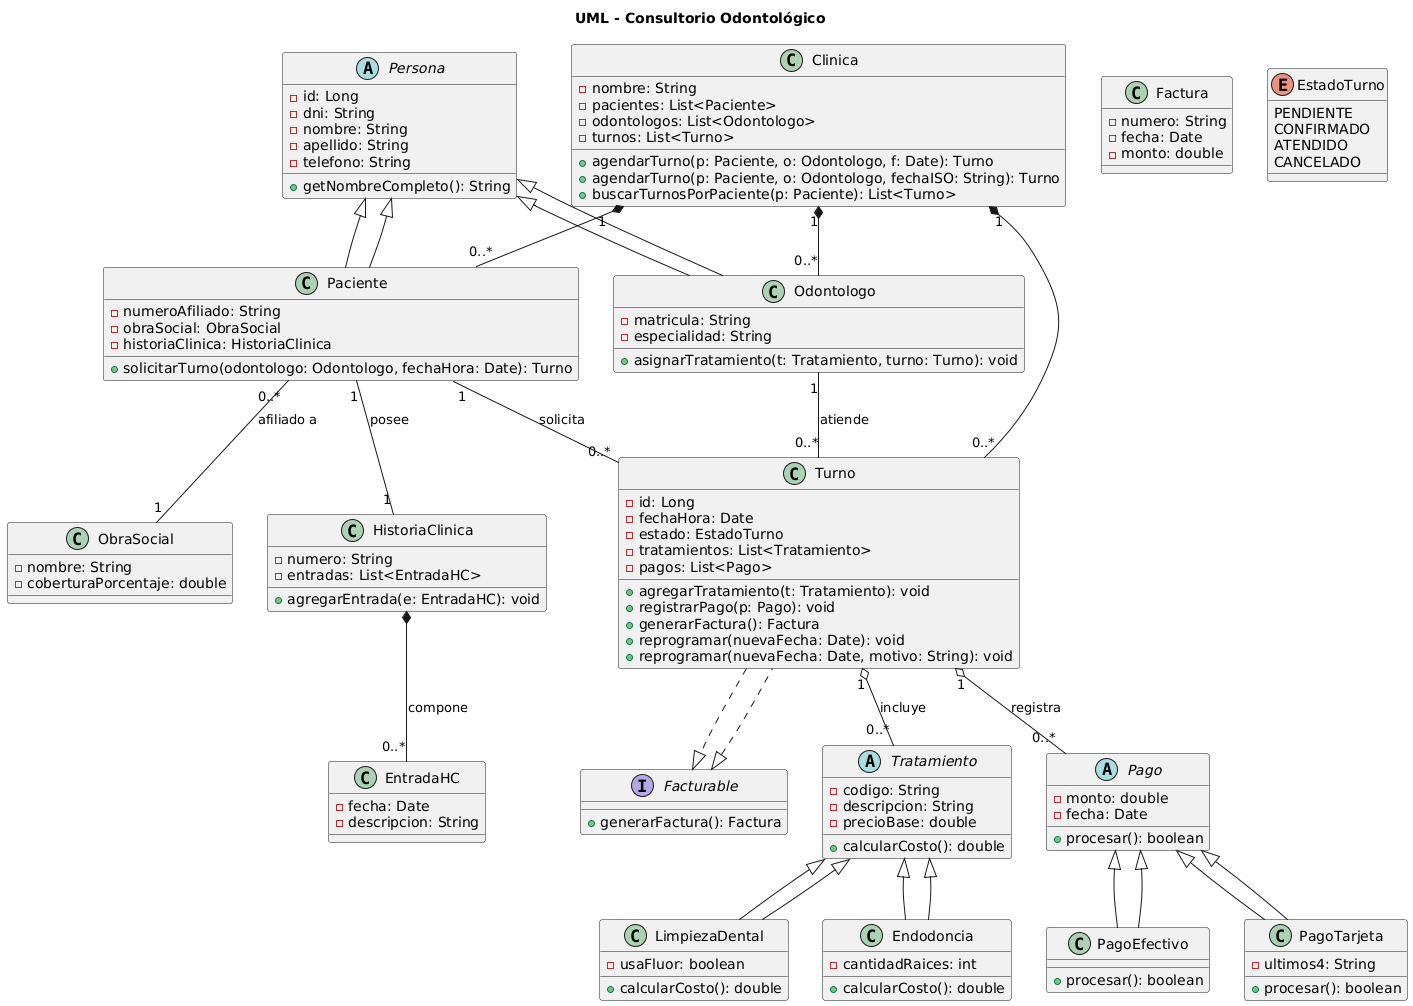

The diagram above was rendered by PlantUML. Its source (embedded in the PNG):
@startuml
title UML - Consultorio Odontológico

' ======= Clases base / abstracciones =======
abstract class Persona {
  - id: Long
  - dni: String
  - nombre: String
  - apellido: String
  - telefono: String
  + getNombreCompleto(): String
}

class Paciente extends Persona {
  - numeroAfiliado: String
  - obraSocial: ObraSocial
  - historiaClinica: HistoriaClinica
  + solicitarTurno(odontologo: Odontologo, fechaHora: Date): Turno
}

class Odontologo extends Persona {
  - matricula: String
  - especialidad: String
  + asignarTratamiento(t: Tratamiento, turno: Turno): void
}

abstract class Tratamiento {
  - codigo: String
  - descripcion: String
  - precioBase: double
  + calcularCosto(): double
}

class LimpiezaDental extends Tratamiento {
  - usaFluor: boolean
  + calcularCosto(): double
}

class Endodoncia extends Tratamiento {
  - cantidadRaices: int
  + calcularCosto(): double
}

interface Facturable {
  + generarFactura(): Factura
}

class Factura {
  - numero: String
  - fecha: Date
  - monto: double
}

abstract class Pago {
  - monto: double
  - fecha: Date
  + procesar(): boolean
}

class PagoEfectivo extends Pago {
  + procesar(): boolean
}

class PagoTarjeta extends Pago {
  - ultimos4: String
  + procesar(): boolean
}

class ObraSocial {
  - nombre: String
  - coberturaPorcentaje: double
}

class HistoriaClinica {
  - numero: String
  - entradas: List<EntradaHC>
  + agregarEntrada(e: EntradaHC): void
}

class EntradaHC {
  - fecha: Date
  - descripcion: String
}

class Turno implements Facturable {
  - id: Long
  - fechaHora: Date
  - estado: EstadoTurno
  - tratamientos: List<Tratamiento>
  - pagos: List<Pago>
  + agregarTratamiento(t: Tratamiento): void
  + registrarPago(p: Pago): void
  + generarFactura(): Factura
  + reprogramar(nuevaFecha: Date): void
  + reprogramar(nuevaFecha: Date, motivo: String): void
}

enum EstadoTurno {
  PENDIENTE
  CONFIRMADO
  ATENDIDO
  CANCELADO
}

class Clinica {
  - nombre: String
  - pacientes: List<Paciente>
  - odontologos: List<Odontologo>
  - turnos: List<Turno>
  + agendarTurno(p: Paciente, o: Odontologo, f: Date): Turno
  + agendarTurno(p: Paciente, o: Odontologo, fechaISO: String): Turno
  + buscarTurnosPorPaciente(p: Paciente): List<Turno>
}

' ======= Relaciones y cardinalidades =======
Paciente "1" -- "1" HistoriaClinica : posee
Paciente "0..*" -- "1" ObraSocial : afiliado a
Paciente "1" -- "0..*" Turno : solicita
Odontologo "1" -- "0..*" Turno : atiende
Turno "1" o-- "0..*" Tratamiento : incluye
Turno "1" o-- "0..*" Pago : registra
Tratamiento <|-- LimpiezaDental
Tratamiento <|-- Endodoncia
Persona <|-- Paciente
Persona <|-- Odontologo
Pago <|-- PagoEfectivo
Pago <|-- PagoTarjeta
Turno ..|> Facturable
HistoriaClinica *-- "0..*" EntradaHC : compone

Clinica "1" *-- "0..*" Paciente
Clinica "1" *-- "0..*" Odontologo
Clinica "1" *-- "0..*" Turno
@enduml